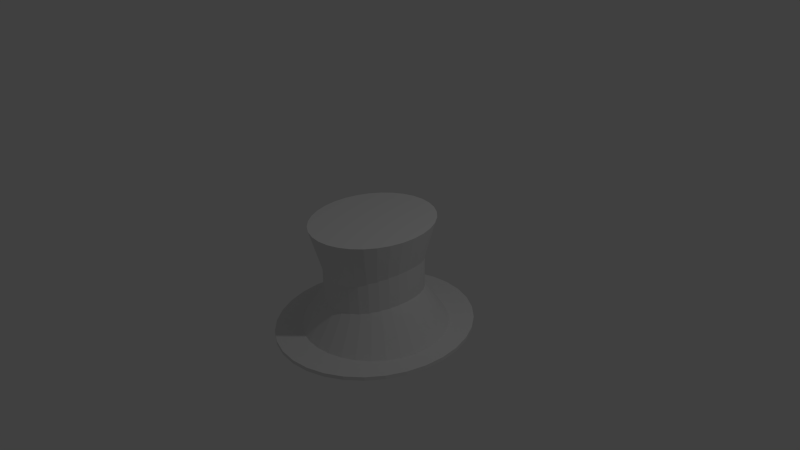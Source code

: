 # Source: Illusionist_hat.blend  (saved by Blender 2.75.0; exported with 4.5.12 LTS)
import bpy
from mathutils import Matrix  # noqa: F401  (used for matrix-valued properties, if any)

bpy.ops.wm.read_factory_settings(use_empty=True)
scene = bpy.context.scene
scene.name = 'Scene'

# ---- collections
col_collection_1 = bpy.data.collections.new('Collection 1'); scene.collection.children.link(col_collection_1)

# ---- world
world_world = bpy.data.worlds.new('World'); scene.world = world_world
world_world.color = (0.05088, 0.05088, 0.05088)
world_world.use_sun_shadow = False
world_world.sun_shadow_jitter_overblur = 0.0
world_world.cycles.sampling_method = 'MANUAL'
world_world.cycles.sample_map_resolution = 256

# ---- cameras
cam_camera = bpy.data.cameras.new('Camera')
cam_camera.clip_end = 100.0
cam_camera.lens = 35.0
cam_camera.sensor_width = 32.0
cam_camera.sensor_height = 18.0
cam_camera.ortho_scale = 7.314
cam_camera.dof.focus_distance = 0.0
cam_camera.dof.aperture_fstop = 128.0

# ---- lights
light_lamp = bpy.data.lights.new('Lamp', 'POINT')
light_lamp.transmission_factor = 0.0
light_lamp.cutoff_distance = 30.0
light_lamp.energy = 100.0
light_lamp.shadow_buffer_clip_start = 1.001
light_lamp.shadow_soft_size = 0.1
light_lamp.shadow_maximum_resolution = 0.006
light_lamp.use_absolute_resolution = True
light_lamp.cycles.use_multiple_importance_sampling = False

# ---- meshes
me_cylinder = bpy.data.meshes.new('Cylinder')
me_cylinder.from_pydata([(0.0, 1.0, -1.0), (0.0, 1.0, 1.0), (0.1951, 0.9808, 1.0), (0.1951, 0.9808, -1.0), (0.3827, 0.9239, -1.0), (0.5556, 0.8315, -1.0), (0.7071, 0.7071, -1.0), (0.8315, 0.5556, -1.0), (0.9239, 0.3827, -1.0), (0.4, 2.745e-08, -1.0), (0.3923, 0.07094, -1.0), (0.3696, 0.1392, -1.0), (0.3326, 0.202, -1.0), (0.2828, 0.2571, -1.0), (0.278, 0.2607, -1.0), (0.2561, 0.2911, -1.0), (0.2012, 0.3422, -1.0), (0.1386, 0.3803, -1.0), (0.07067, 0.4037, -1.0), (0.0, 0.4116, -1.0), (-0.07067, 0.4037, -1.0), (-0.1386, 0.3803, -1.0), (-0.2012, 0.3422, -1.0), (-0.2561, 0.2911, -1.0), (-0.278, 0.2607, -1.0), (-0.2828, 0.2571, -1.0), (-0.3326, 0.202, -1.0), (-0.3696, 0.1392, -1.0), (-0.3923, 0.07094, -1.0), (-0.4, 3.511e-07, -1.0), (-1.0, 9.656e-07, -1.0), (-0.9808, 0.1951, -1.0), (-0.9239, 0.3827, -1.0), (-0.8315, 0.5556, -1.0), (-0.7071, 0.7071, -1.0), (-0.5556, 0.8315, -1.0), (-0.3827, 0.9239, -1.0), (-0.1951, 0.9808, -1.0), (-0.1951, 0.9808, 1.0), (-0.3827, 0.9239, 1.0), (-0.5556, 0.8315, 1.0), (-0.7071, 0.7071, 1.0), (-0.8315, 0.5556, 1.0), (-0.9239, 0.3827, 1.0), (-0.9808, 0.1951, 1.0), (-1.0, 9.656e-07, 1.0), (-0.9808, -0.1951, 1.0), (-0.9239, -0.3827, 1.0), (-0.8315, -0.5556, 1.0), (-0.7071, -0.7071, 1.0), (-0.5556, -0.8315, 1.0), (-0.3827, -0.9239, 1.0), (-0.1951, -0.9808, 1.0), (-3.258e-07, -1.0, 1.0), (-1.311e-07, -0.3662, 1.0), (-0.06286, -0.3591, 1.0), (-0.06724, -0.3576, 1.0), (-0.07804, -0.3566, 1.0), (-0.1531, -0.336, 1.0), (-0.2222, -0.3024, 1.0), (-0.2828, -0.2571, 1.0), (-0.3326, -0.202, 1.0), (-0.3696, -0.1392, 1.0), (-0.3923, -0.07094, 1.0), (-0.4, 3.511e-07, 1.0), (-0.3923, 0.07094, 1.0), (-0.3696, 0.1392, 1.0), (-0.3326, 0.202, 1.0), (-0.2828, 0.2571, 1.0), (-0.2222, 0.3024, 1.0), (-0.1531, 0.336, 1.0), (-0.07804, 0.3566, 1.0), (-0.06724, 0.3576, 1.0), (-0.06286, 0.3591, 1.0), (0.0, 0.3662, 1.0), (0.01905, 0.364, 1.0), (0.9239, 0.3827, 1.0), (0.8315, 0.5556, 1.0), (0.7071, 0.7071, 1.0), (0.5556, 0.8315, 1.0), (0.3827, 0.9239, 1.0), (0.9808, 0.1951, -1.0), (1.0, 7.55e-08, -1.0), (0.9808, -0.1951, -1.0), (0.9239, -0.3827, -1.0), (0.8315, -0.5556, -1.0), (0.7071, -0.7071, -1.0), (0.5556, -0.8315, -1.0), (0.3827, -0.9239, -1.0), (0.1951, -0.9808, -1.0), (-3.258e-07, -1.0, -1.0), (-0.1951, -0.9808, -1.0), (-0.3827, -0.9239, -1.0), (-0.5556, -0.8315, -1.0), (-0.7071, -0.7071, -1.0), (-0.8315, -0.5556, -1.0), (-0.9239, -0.3827, -1.0), (-0.9808, -0.1951, -1.0), (-0.3923, -0.07094, -1.0), (-0.3696, -0.1392, -1.0), (-0.3326, -0.202, -1.0), (-0.2828, -0.2571, -1.0), (-0.278, -0.2607, -1.0), (-0.2561, -0.2911, -1.0), (-0.2012, -0.3422, -1.0), (-0.1386, -0.3803, -1.0), (-0.07067, -0.4037, -1.0), (-1.18e-07, -0.4116, -1.0), (0.07067, -0.4037, -1.0), (0.1386, -0.3803, -1.0), (0.2012, -0.3422, -1.0), (0.2561, -0.2911, -1.0), (0.278, -0.2607, -1.0), (0.2828, -0.2571, -1.0), (0.3326, -0.202, -1.0), (0.3696, -0.1392, -1.0), (0.3923, -0.07094, -1.0), (0.4, 2.745e-08, 1.0), (0.3923, 0.07094, 1.0), (0.3696, 0.1392, 1.0), (0.3326, 0.202, 1.0), (0.2828, 0.2571, 1.0), (0.2222, 0.3024, 1.0), (0.2222, 0.3024, -0.3055), (0.2487, 0.2826, -0.4742), (-0.2487, 0.2826, -0.4742), (-0.2222, 0.3024, -0.3055), (0.06286, 0.3591, 1.0), (0.06724, 0.3576, 1.0), (0.07804, 0.3566, 1.0), (0.1531, 0.336, 1.0), (0.3923, -0.07094, 1.0), (0.3696, -0.1392, 1.0), (0.3326, -0.202, 1.0), (0.2828, -0.2571, 1.0), (0.2222, -0.3024, 1.0), (0.1531, -0.336, 1.0), (0.07804, -0.3566, 1.0), (0.06724, -0.3576, 1.0), (0.06286, -0.3591, 1.0), (-1.05e-07, -0.3662, 1.0), (0.1951, -0.9808, 1.0), (0.3827, -0.9239, 1.0), (0.5556, -0.8315, 1.0), (0.7071, -0.7071, 1.0), (0.8315, -0.5556, 1.0), (0.9239, -0.3827, 1.0), (0.9808, -0.1951, 1.0), (1.0, 7.55e-08, 1.0), (0.9808, 0.1951, 1.0), (-0.07804, -0.3566, 0.8835), (-0.1531, -0.336, 0.386), (-0.1253, -0.3436, 0.7457), (-0.2222, -0.3024, -0.3055), (-0.1877, -0.3192, 0.2222), (-0.2487, -0.2826, -0.4742), (-0.1531, 0.336, 0.386), (-0.1877, 0.3192, 0.2222), (-0.07804, 0.3566, 0.8835), (-0.1253, 0.3436, 0.7457), (0.2487, -0.2826, -0.4742), (0.2222, -0.3024, -0.3055), (0.1531, 0.336, 0.386), (0.1877, 0.3192, 0.2222), (0.07804, 0.3566, 0.8835), (0.1253, 0.3436, 0.7457), (0.1531, -0.336, 0.386), (0.1877, -0.3192, 0.2222), (0.07804, -0.3566, 0.8835), (0.1253, -0.3436, 0.7457)], [], [(0, 1, 2, 3), (0, 3, 4, 5, 6, 7, 8, 9, 10, 11, 12, 13, 14, 15, 16, 17, 18, 19, 20, 21, 22, 23, 24, 25, 26, 27, 28, 29, 30, 31, 32, 33, 34, 35, 36, 37), (37, 38, 1, 0), (1, 38, 39, 40, 41, 42, 43, 44, 45, 46, 47, 48, 49, 50, 51, 52, 53, 54, 55, 56, 57, 58, 59, 60, 61, 62, 63, 64, 65, 66, 67, 68, 69, 70, 71, 72, 73, 74, 75, 76, 77, 78, 79, 80, 2), (3, 2, 80, 4), (4, 80, 79, 5), (5, 79, 78, 6), (6, 78, 77, 7), (7, 77, 76, 8), (8, 81, 82, 83, 84, 85, 86, 87, 88, 89, 90, 91, 92, 93, 94, 95, 96, 97, 30, 29, 98, 99, 100, 101, 102, 103, 104, 105, 106, 107, 108, 109, 110, 111, 112, 113, 114, 115, 116, 9), (10, 9, 117, 118), (11, 10, 118, 119), (12, 11, 119, 120), (13, 12, 120, 121), (14, 13, 121, 122, 123, 124), (25, 24, 125, 126, 69, 68), (26, 25, 68, 67), (27, 26, 67, 66), (28, 27, 66, 65), (29, 28, 65, 64), (30, 45, 44, 31), (31, 44, 43, 32), (32, 43, 42, 33), (33, 42, 41, 34), (34, 41, 40, 35), (35, 40, 39, 36), (36, 39, 38, 37), (97, 46, 45, 30), (96, 47, 46, 97), (95, 48, 47, 96), (94, 49, 48, 95), (93, 50, 49, 94), (92, 51, 50, 93), (91, 52, 51, 92), (90, 53, 52, 91), (76, 75, 127, 128, 129, 130, 122, 121, 120, 119, 118, 117, 131, 132, 133, 134, 135, 136, 137, 138, 139, 140, 54, 53, 141, 142, 143, 144, 145, 146, 147, 148, 149), (150, 57, 56), (151, 58, 57, 150, 152), (153, 59, 58, 151, 154), (102, 101, 60, 59, 153, 155), (101, 100, 61, 60), (100, 99, 62, 61), (99, 98, 63, 62), (98, 29, 64, 63), (156, 70, 69, 126, 157), (158, 71, 70, 156, 159), (72, 71, 158), (8, 76, 149, 81), (81, 149, 148, 82), (82, 148, 147, 83), (83, 147, 146, 84), (84, 146, 145, 85), (85, 145, 144, 86), (86, 144, 143, 87), (87, 143, 142, 88), (88, 142, 141, 89), (89, 141, 53, 90), (113, 112, 160, 161, 135, 134), (114, 113, 134, 133), (115, 114, 133, 132), (116, 115, 132, 131), (9, 116, 131, 117), (123, 122, 130, 162, 163), (164, 129, 128), (162, 130, 129, 164, 165), (166, 136, 135, 161, 167), (168, 137, 136, 166, 169), (138, 137, 168), (21, 20, 73, 72, 158, 159), (22, 21, 159, 156, 157), (20, 19, 74, 73), (23, 22, 157, 126, 125), (19, 18, 127, 75, 74), (125, 24, 23), (18, 17, 165, 164, 128, 127), (17, 16, 163, 162, 165), (16, 15, 124, 123, 163), (15, 14, 124), (103, 102, 155), (104, 103, 155, 153, 154), (105, 104, 154, 151, 152), (106, 105, 152, 150, 56, 55), (107, 106, 55, 54, 140), (108, 107, 140, 139), (109, 108, 139, 138, 168, 169), (110, 109, 169, 166, 167), (111, 110, 167, 161, 160), (160, 112, 111)])
me_cylinder.use_remesh_preserve_volume = False
me_cylinder.use_remesh_preserve_attributes = False
me_cylinder.use_mirror_vertex_groups = False
me_cylinder.update()
me_cone = bpy.data.meshes.new('Cone')
me_cone.from_pydata([(-0.2392, 0.6352, -0.361), (-0.1951, 0.9808, -1.0), (-0.3827, 0.9239, -1.0), (-0.2584, 0.6239, -0.3505), (-0.1334, 0.6705, -0.3672), (4.475e-08, -0.5347, -1.0), (-3.258e-07, -1.0, -1.0), (-0.1951, -0.9808, -1.0), (-0.3827, -0.9239, -1.0), (-0.5556, -0.8315, -1.0), (-0.7071, -0.7071, -1.0), (-0.8315, -0.5556, -1.0), (-0.9239, -0.3827, -1.0), (-0.9808, -0.1951, -1.0), (-1.0, 9.656e-07, -1.0), (-0.9808, 0.1951, -1.0), (-0.9239, 0.3827, -1.0), (-0.8315, 0.5556, -1.0), (-0.7071, 0.7071, -1.0), (-0.5556, 0.8315, -1.0), (0.02319, 0.5319, -1.0), (0.0, 0.5347, -1.0), (-0.08345, 0.5244, -1.0), (-0.1637, 0.494, -1.0), (-0.2377, 0.4446, -1.0), (-0.2528, 0.4291, -1.0), (-0.2778, 0.4157, -1.0), (-0.3536, 0.3536, -1.0), (-0.4157, 0.2778, -1.0), (-0.4619, 0.1913, -1.0), (-0.4904, 0.09755, -1.0), (-0.5, 4.828e-07, -1.0), (-0.4904, -0.09754, -1.0), (-0.4619, -0.1913, -1.0), (-0.4157, -0.2778, -1.0), (-0.3536, -0.3536, -1.0), (-0.2778, -0.4157, -1.0), (-0.2528, -0.4291, -1.0), (-0.2377, -0.4446, -1.0), (-0.1637, -0.494, -1.0), (-0.08346, -0.5244, -1.0), (-1.394e-07, -0.5347, -1.0), (-0.2392, 0.6352, 0.1774), (-0.1219, 0.6743, 0.1537), (-0.1219, 0.6743, -0.3726), (0.0, 1.0, -1.0), (0.1951, 0.9808, -1.0), (0.3827, 0.9239, -1.0), (0.5556, 0.8315, -1.0), (0.7071, 0.7071, -1.0), (0.8315, 0.5556, -1.0), (0.9239, 0.3827, -1.0), (0.9808, 0.1951, -1.0), (1.0, 7.55e-08, -1.0), (0.9808, -0.1951, -1.0), (0.9239, -0.3827, -1.0), (0.8315, -0.5556, -1.0), (0.7071, -0.7071, -1.0), (0.5556, -0.8315, -1.0), (0.3827, -0.9239, -1.0), (0.1951, -0.9808, -1.0), (0.08346, -0.5244, -1.0), (0.1637, -0.494, -1.0), (0.2377, -0.4446, -1.0), (0.2528, -0.4291, -1.0), (0.2778, -0.4157, -1.0), (0.3536, -0.3536, -1.0), (0.4157, -0.2778, -1.0), (0.4619, -0.1913, -1.0), (0.4904, -0.09755, -1.0), (0.5, 3.775e-08, -1.0), (0.4904, 0.09755, -1.0), (0.4619, 0.1913, -1.0), (0.4157, 0.2778, -1.0), (0.3536, 0.3536, -1.0), (0.2778, 0.4157, -1.0), (0.2528, 0.4291, -1.0), (0.2377, 0.4446, -1.0), (0.1637, 0.494, -1.0), (0.08346, 0.5244, -1.0), (-0.1219, -0.6743, -0.3726), (-0.2392, -0.6352, -0.361), (-0.2584, -0.6239, -0.3505), (-0.3689, -0.5521, -0.328), (-0.4608, -0.4608, -0.3034), (-0.5324, -0.3557, -0.2806), (-0.5833, -0.2416, -0.2628), (-0.6141, -0.1221, -0.2522), (-0.625, 6.035e-07, -0.25), (-0.6141, 0.1221, -0.2522), (-0.5833, 0.2416, -0.2628), (-0.5324, 0.3557, -0.2806), (-0.4608, 0.4608, -0.3034), (-0.3689, 0.5521, -0.328), (-0.2346, 0.4388, -0.9926), (-0.1913, 0.4619, -0.9871), (-0.1913, 0.4619, 0.28), (-0.2778, 0.4157, 0.28), (-0.3536, 0.3536, 0.28), (-0.4157, 0.2778, 0.28), (-0.4619, 0.1913, 0.28), (-0.4904, 0.09755, 0.28), (-0.5, 4.828e-07, 0.28), (-0.4904, -0.09754, 0.28), (-0.4619, -0.1913, 0.28), (-0.4157, -0.2778, 0.28), (-0.3536, -0.3536, 0.28), (-0.2778, -0.4157, 0.28), (-0.1913, -0.4619, 0.28), (-0.1913, -0.4619, -0.9871), (-0.2346, -0.4388, -0.9926), (-0.3472, 0.5716, -0.3421), (-0.227, 0.6392, 0.163), (0.1219, 0.6743, -0.3726), (0.2392, 0.6352, -0.361), (0.2584, 0.6239, -0.3505), (0.3689, 0.5521, -0.328), (0.4608, 0.4608, -0.3034), (0.5324, 0.3557, -0.2806), (0.5833, 0.2416, -0.2628), (0.6141, 0.1221, -0.2522), (0.625, 4.955e-08, -0.25), (0.6141, -0.1221, -0.2522), (0.5833, -0.2416, -0.2628), (0.5324, -0.3557, -0.2806), (0.4608, -0.4608, -0.3034), (0.3689, -0.5521, -0.328), (0.2584, -0.6239, -0.3505), (0.2392, -0.6352, -0.361), (0.1219, -0.6743, -0.3726), (0.2346, -0.4388, -0.9926), (0.1913, -0.4619, -0.9871), (0.1913, -0.4619, 0.28), (0.2778, -0.4157, 0.28), (0.3536, -0.3536, 0.28), (0.4157, -0.2778, 0.28), (0.4619, -0.1913, 0.28), (0.4904, -0.09755, 0.28), (0.5, 3.775e-08, 0.28), (0.4904, 0.09755, 0.28), (0.4619, 0.1913, 0.28), (0.4157, 0.2778, 0.28), (0.3536, 0.3536, 0.28), (0.2778, 0.4157, 0.28), (0.1913, 0.4619, 0.28), (0.1913, 0.4619, -0.9871), (0.2346, 0.4388, -0.9926), (-0.1334, -0.6705, -0.3672), (-2.138e-07, -0.6875, -0.375), (-0.3472, -0.5716, -0.3421), (-0.4419, -0.4861, -0.3187), (-0.5197, -0.382, -0.2943), (-0.5774, -0.2631, -0.2727), (-0.613, -0.1341, -0.2571), (-0.613, -0.1341, 0.3297), (-0.625, 6.638e-07, -0.25), (-0.613, 0.1341, -0.2571), (-0.5774, 0.2631, -0.2727), (-0.5197, 0.382, -0.2943), (-0.4419, 0.4861, -0.3187), (-0.09754, 0.4904, -0.9706), (-0.09754, 0.4904, 0.28), (-0.1566, 0.4725, -0.9751), (0.09755, 0.4904, 0.28), (0.09755, -0.4904, 0.28), (-1.629e-07, -0.5, 0.28), (-0.09755, -0.4904, 0.28), (0.0, 0.5, 0.28), (-0.09755, -0.4904, -0.9706), (-0.1566, -0.4725, -0.9751), (-0.3324, 0.5804, 0.1908), (-0.287, 0.8084, 1.0), (-0.1151, 0.675, 0.1463), (0.0, 0.6875, -0.375), (0.1334, 0.6705, -0.3672), (0.3472, 0.5716, -0.3421), (0.4419, 0.4861, -0.3187), (0.5197, 0.382, -0.2943), (0.5774, 0.2631, -0.2727), (0.613, 0.1341, -0.2571), (0.613, 0.1341, 0.3297), (0.613, -0.1341, 0.3297), (0.613, -0.1341, -0.2571), (0.5774, -0.2631, -0.2727), (0.5197, -0.382, -0.2943), (0.4419, -0.4861, -0.3187), (0.3472, -0.5716, -0.3421), (0.1334, -0.6705, -0.3672), (0.09755, -0.4904, -0.9706), (0.1566, -0.4725, -0.9751), (0.09755, 0.4904, -0.9706), (0.1566, 0.4725, -0.9751), (-0.1219, -0.6743, 0.1537), (-2.078e-07, -0.6875, 0.1429), (-0.2392, -0.6352, 0.1774), (-0.3472, -0.5716, 0.2103), (-0.4419, -0.4861, 0.2475), (-0.5197, -0.382, 0.2832), (-0.5774, -0.2631, 0.3121), (-0.625, 5.505e-08, 0.3333), (-0.613, 0.1341, 0.3297), (-0.5774, 0.2631, 0.3121), (-0.5197, 0.382, 0.2832), (-0.4419, 0.4861, 0.2475), (-0.3472, 0.5716, 0.2103), (0.0, 0.5, -0.963), (-0.07834, 0.4923, -0.965), (0.09525, 0.4906, -0.9699), (6.56e-08, -0.5, -0.963), (0.002817, -0.4997, -0.963), (-1.629e-07, -0.5, -0.963), (-0.07834, -0.4923, -0.965), (-0.4167, 0.7275, 1.0), (-0.1463, 0.8582, 1.0), (0.0, 0.6875, 0.1429), (0.1219, 0.6743, 0.1537), (7.493e-08, 0.6875, 0.1429), (0.2392, 0.6352, 0.1774), (0.3472, 0.5716, 0.2103), (0.4419, 0.4861, 0.2475), (0.5197, 0.382, 0.2832), (0.5774, 0.2631, 0.3121), (0.625, 7.041e-07, 0.3333), (0.625, 5.138e-08, 0.3333), (0.5774, -0.2631, 0.3121), (0.5197, -0.382, 0.2832), (0.4419, -0.4861, 0.2475), (0.3472, -0.5716, 0.2103), (0.2392, -0.6352, 0.1774), (0.1219, -0.6743, 0.1537), (2.669e-07, -0.6875, 0.1429), (0.07834, -0.4923, -0.965), (-0.1151, -0.675, 0.1463), (-0.227, -0.6392, 0.163), (-0.3324, -0.5804, 0.1908), (-0.4277, -0.499, 0.2259), (-0.5087, -0.3966, 0.2633), (-0.5712, -0.276, 0.2971), (-0.6109, -0.1418, 0.3219), (-0.75, 6.606e-08, 1.0), (-0.625, 6.638e-07, 0.3333), (-0.6109, 0.1418, 0.3219), (-0.5712, 0.276, 0.2971), (-0.5087, 0.3966, 0.2633), (-0.4277, 0.499, 0.2259), (0.07834, 0.4923, -0.965), (-1.303e-07, -0.5, -0.963), (1.311e-07, 0.875, 1.0), (-0.5303, 0.6187, 1.0), (-0.6236, 0.4861, 1.0), (-0.6929, 0.3348, 1.0), (-0.7356, 0.1707, 1.0), (-0.7356, -0.1707, 1.0), (-0.6929, -0.3348, 1.0), (-0.6236, -0.4861, 1.0), (-0.5303, -0.6187, 1.0), (-0.4167, -0.7275, 1.0), (-0.287, -0.8084, 1.0), (-0.1463, -0.8582, 1.0), (3.755e-07, -0.875, 1.0), (0.1463, -0.8582, 1.0), (0.287, -0.8084, 1.0), (0.4167, -0.7275, 1.0), (0.5303, -0.6187, 1.0), (0.6236, -0.4861, 1.0), (0.6929, -0.3348, 1.0), (0.7356, -0.1707, 1.0), (0.75, 8.449e-07, 1.0), (0.7356, 0.1707, 1.0), (0.6929, 0.3348, 1.0), (0.6236, 0.4861, 1.0), (0.5303, 0.6187, 1.0), (0.4167, 0.7275, 1.0), (0.287, 0.8084, 1.0), (0.1463, 0.8582, 1.0), (0.1151, 0.675, 0.1463), (0.227, 0.6392, 0.163), (0.3324, 0.5804, 0.1908), (0.4277, 0.499, 0.2259), (0.5087, 0.3966, 0.2633), (0.5711, 0.276, 0.2971), (0.6109, 0.1418, 0.3219), (0.6109, -0.1418, 0.3219), (0.5712, -0.276, 0.2971), (0.5087, -0.3966, 0.2633), (0.4277, -0.499, 0.2259), (0.3324, -0.5804, 0.1908), (0.227, -0.6392, 0.163), (0.1151, -0.675, 0.1463)], [], [(3, 0, 4, 1, 2), (5, 6, 7, 8, 9, 10, 11, 12, 13, 14, 15, 16, 17, 18, 19, 2, 1, 20, 21, 22, 23, 24, 25, 26, 27, 28, 29, 30, 31, 32, 33, 34, 35, 36, 37, 38, 39, 40, 41), (2, 19, 93, 111, 3), (0, 3, 111, 204, 170, 42), (112, 43, 44, 4, 0, 42), (4, 44, 173, 45, 1), (20, 1, 45, 46, 47, 48, 49, 50, 51, 52, 53, 54, 55, 56, 57, 58, 59, 60, 6, 5, 61, 62, 63, 64, 65, 66, 67, 68, 69, 70, 71, 72, 73, 74, 75, 76, 77, 78, 79), (7, 6, 148, 80, 147), (8, 7, 147, 81, 82), (8, 82, 149, 83, 9), (84, 151, 85, 11, 10), (85, 152, 86, 12, 11), (13, 87, 88, 14), (15, 14, 88, 155, 89), (17, 16, 90, 157, 91), (19, 18, 92, 159, 93), (26, 25, 94, 95, 96, 97), (27, 26, 97, 98), (28, 27, 98, 99), (29, 28, 99, 100), (30, 29, 100, 101), (31, 30, 101, 102), (32, 31, 102, 103), (33, 32, 103, 104), (34, 33, 104, 105), (35, 34, 105, 106), (36, 35, 106, 107), (37, 36, 107, 108, 109, 110), (173, 113, 174, 46, 45), (174, 114, 115, 47, 46), (47, 115, 175, 116, 48), (116, 176, 117, 49, 48), (117, 177, 118, 50, 49), (50, 118, 178, 119, 51), (51, 119, 179, 120, 52), (52, 120, 121, 53), (53, 121, 122, 54), (55, 54, 122, 182, 123), (56, 55, 123, 183, 124), (57, 56, 124, 184, 125), (58, 57, 125, 185, 126), (59, 58, 126, 186, 127), (60, 59, 127, 128, 187), (6, 60, 187, 129, 148), (65, 64, 130, 131, 132, 133), (66, 65, 133, 134), (67, 66, 134, 135), (68, 67, 135, 136), (69, 68, 136, 137), (70, 69, 137, 138), (71, 70, 138, 139), (72, 71, 139, 140), (73, 72, 140, 141), (74, 73, 141, 142), (75, 74, 142, 143), (76, 75, 143, 144, 145, 146), (84, 10, 9, 83, 150), (87, 13, 12, 86, 153), (153, 154, 199, 240, 155, 88, 87), (89, 156, 90, 16, 15), (91, 158, 92, 18, 17), (160, 161, 96, 95, 162), (163, 144, 143, 142, 141, 140, 139, 138, 137, 136, 135, 134, 133, 132, 164, 165, 166, 108, 107, 106, 105, 104, 103, 102, 101, 100, 99, 98, 97, 96, 161, 167), (109, 108, 166, 168, 169), (112, 42, 170, 212, 171), (112, 171, 213, 172, 43), (43, 172, 214, 173, 44), (121, 120, 179, 180, 222, 223), (122, 121, 223, 181, 182), (188, 164, 132, 131, 189), (145, 144, 163, 190, 191), (80, 192, 233, 194, 81, 147), (148, 193, 232, 192, 80), (150, 83, 149, 195, 235, 196), (151, 84, 150, 196, 236, 197), (151, 197, 237, 198, 152, 85), (152, 198, 238, 154, 153, 86), (240, 200, 156, 89, 155), (90, 156, 200, 241, 201, 157), (242, 202, 158, 91, 157, 201), (92, 158, 202, 243, 203, 159), (93, 159, 203, 244, 204, 111), (205, 167, 161, 160, 206), (190, 163, 167, 207), (208, 165, 164, 209), (168, 166, 165, 210, 211), (113, 215, 276, 217, 114, 174), (214, 216, 275, 215, 113, 173), (217, 277, 218, 175, 115, 114), (175, 218, 278, 219, 176, 116), (176, 219, 279, 220, 177, 117), (177, 220, 280, 221, 178, 118), (123, 182, 181, 282, 224, 183), (184, 124, 183, 224, 283, 225), (125, 184, 225, 284, 226, 185), (285, 227, 186, 126, 185, 226), (127, 186, 227, 286, 228, 128), (148, 129, 229, 288, 230, 193), (164, 188, 231, 209), (195, 149, 82, 81, 194, 234), (199, 154, 238, 252, 239), (207, 167, 205, 245), (210, 165, 208, 246), (247, 213, 171, 212, 248, 249, 250, 251, 239, 252, 253, 254, 255, 256, 257, 258, 259, 260, 261, 262, 263, 264, 265, 266, 267, 268, 269, 270, 271, 272, 273, 274), (213, 247, 216, 214, 172), (180, 179, 119, 178, 221, 281), (222, 180, 281, 268, 267), (222, 267, 266, 282, 181, 223), (228, 287, 229, 129, 187, 128), (230, 259, 258, 232, 193), (233, 192, 232, 258, 257), (234, 194, 233, 257, 256), (234, 256, 255, 235, 195), (236, 196, 235, 255, 254), (236, 254, 253, 237, 197), (237, 253, 252, 238, 198), (199, 239, 251, 241, 200, 240), (242, 201, 241, 251, 250), (242, 250, 249, 243, 202), (244, 203, 243, 249, 248), (244, 248, 212, 170, 204), (274, 275, 216, 247), (259, 230, 288, 260), (288, 229, 287, 261, 260), (287, 228, 286, 262, 261), (263, 262, 286, 227, 285), (264, 263, 285, 226, 284), (265, 264, 284, 225, 283), (265, 283, 224, 282, 266), (281, 221, 280, 269, 268), (280, 220, 279, 270, 269), (279, 219, 278, 271, 270), (278, 218, 277, 272, 271), (273, 272, 277, 217, 276), (274, 273, 276, 215, 275), (23, 22, 206, 160, 162), (24, 23, 162, 95, 94), (22, 21, 205, 206), (94, 25, 24), (21, 20, 79, 245, 205), (79, 78, 191, 190, 207, 245), (78, 77, 146, 145, 191), (77, 76, 146), (38, 37, 110), (39, 38, 110, 109, 169), (40, 39, 169, 168, 211), (41, 40, 211, 210, 246), (61, 5, 41, 246, 208, 209, 231), (62, 61, 231, 188, 189), (63, 62, 189, 131, 130), (130, 64, 63)])
me_cone.use_remesh_preserve_volume = False
me_cone.use_remesh_preserve_attributes = False
me_cone.use_mirror_vertex_groups = False
me_cone.update()

# ---- objects
ob_lamp = bpy.data.objects.new('Lamp', light_lamp)
ob_camera = bpy.data.objects.new('Camera', cam_camera)
ob_cylinder = bpy.data.objects.new('Cylinder', me_cylinder)
ob_cone = bpy.data.objects.new('Cone', me_cone)

# ---- transforms, parenting, visibility, modifiers, constraints
ob_lamp.location = (4.076, 1.005, 5.904)
ob_lamp.rotation_euler = (0.6503, 0.05522, 1.866)
ob_lamp.lock_rotations_4d = False
ob_lamp.empty_display_type = 'ARROWS'
ob_lamp.color = (0.0, 0.0, 0.0, 0.0)
ob_lamp.lineart.crease_threshold = 0.0
ob_camera.location = (7.481, -6.508, 5.344)
ob_camera.rotation_euler = (1.109, 0.01082, 0.8149)
ob_camera.lock_rotations_4d = False
ob_camera.empty_display_type = 'ARROWS'
ob_camera.color = (0.0, 0.0, 0.0, 0.0)
ob_camera.display_type = 'WIRE'
ob_camera.lineart.crease_threshold = 0.0
ob_cylinder.location = (0.0, 0.0, -1.0)
ob_cylinder.scale = (1.25, 1.375, 0.025)
ob_cylinder.lineart.crease_threshold = 0.0
ob_cone.location = (0.0, 0.0, -0.25)
ob_cone.scale = (1.0, 1.0, 0.75)
ob_cone.lineart.crease_threshold = 0.0

# ---- collection membership
col_collection_1.objects.link(ob_lamp)
col_collection_1.objects.link(ob_camera)
col_collection_1.objects.link(ob_cylinder)
col_collection_1.objects.link(ob_cone)

# ---- scene / render settings (as saved in the file)
scene.camera = ob_camera
scene.frame_start = 1; scene.frame_end = 250; scene.frame_set(2)
scene.render.engine = 'BLENDER_EEVEE_NEXT'
scene.render.resolution_percentage = 50
scene.render.dither_intensity = 0.0
scene.cycles.use_denoising = False
scene.cycles.samples = 10
scene.cycles.sampling_pattern = 'TABULATED_SOBOL'
scene.cycles.light_sampling_threshold = 0.0
scene.cycles.use_adaptive_sampling = False
scene.cycles.use_light_tree = False
scene.cycles.blur_glossy = 0.0
scene.cycles.pixel_filter_type = 'GAUSSIAN'
scene.cycles.sample_clamp_indirect = 0.0
scene.view_settings.view_transform = 'Standard'
bpy.context.view_layer.update()
